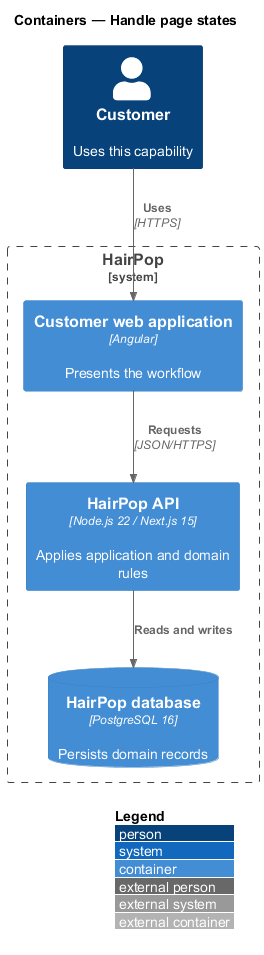

The diagram above was rendered by PlantUML. Its source (embedded in the PNG):
@startuml
!include <C4/C4_Container>
LAYOUT_WITH_LEGEND()
title Containers — Handle page states
Person(person, "Customer", "Uses this capability")
System_Boundary(hairpop, "HairPop") {
  Container(web, "Customer web application", "Angular", "Presents the workflow")
  Container(api, "HairPop API", "Node.js 22 / Next.js 15", "Applies application and domain rules")
  ContainerDb(db, "HairPop database", "PostgreSQL 16", "Persists domain records")
}
Rel(person, web, "Uses", "HTTPS")
Rel(web, api, "Requests", "JSON/HTTPS")
Rel(api, db, "Reads and writes")
@enduml